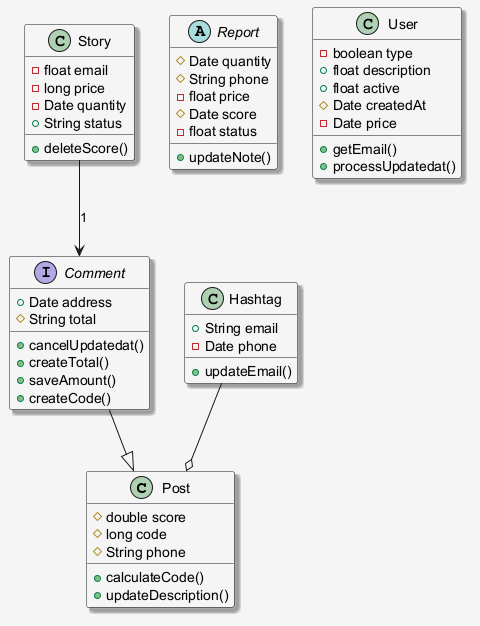

The diagram above was rendered by PlantUML. Its source (embedded in the PNG):
@startuml
skinparam shadowing false
skinparam backgroundColor #F5F5F5
skinparam shadowing true
class Post {
  #double score
  #long code
  #String phone
  +calculateCode()
  +updateDescription()
}
class Story {
  -float email
  -long price
  -Date quantity
  +String status
  +deleteScore()
}
interface Comment {
  +Date address
  #String total
  +cancelUpdatedat()
  +createTotal()
  +saveAmount()
  +createCode()
}
class Hashtag {
  +String email
  -Date phone
  +updateEmail()
}
abstract class Report {
  #Date quantity
  #String phone
  -float price
  #Date score
  -float status
  +updateNote()
}
class User {
  -boolean type
  +float description
  +float active
  #Date createdAt
  -Date price
  +getEmail()
  +processUpdatedat()
}
Story --> Comment : "1"
Hashtag --o Post
Comment --|> Post
@enduml